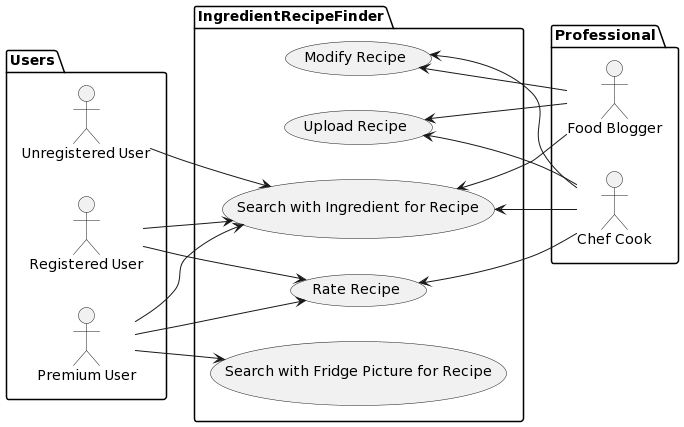

The diagram above was rendered by PlantUML. Its source (embedded in the PNG):
@startuml
left to right direction
package Users {
actor "Unregistered User" as uu
actor "Registered User" as ru
actor "Premium User" as pu
}


package IngredientRecipeFinder {
  usecase "Upload Recipe" as ur
  usecase "Rate Recipe" as rr
  usecase "Search with Ingredient for Recipe" as swifr
  usecase "Modify Recipe" as mr
  usecase "Search with Fridge Picture for Recipe" as swfp
}

package Professional {
actor "Chef Cook" as c
actor "Food Blogger" as b
}

ru --> rr
ru --> swifr
uu --> swifr
pu --> swfp
pu --> rr
pu --> swifr

ur <-- c
swifr <-- c
mr <-- c
rr <-- c
ur <-- b
swifr <-- b
mr <-- b
@enduml